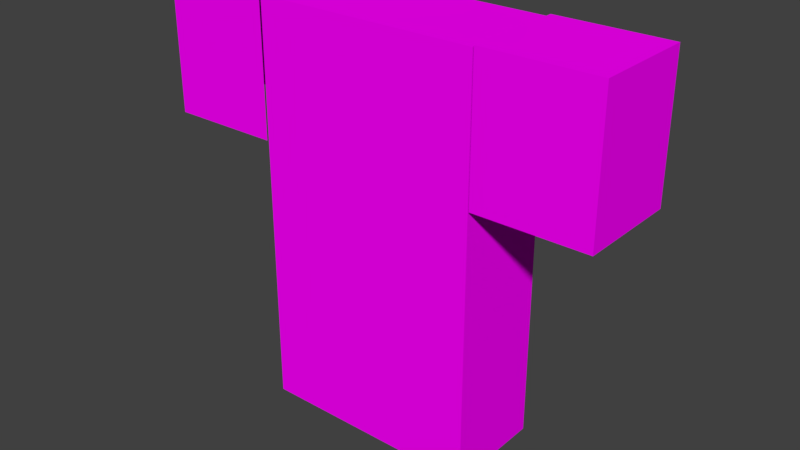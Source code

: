 # Source: armor_chestplate.blend  (saved by Blender 2.79.7; exported with 4.5.12 LTS)
import bpy
from mathutils import Matrix  # noqa: F401  (used for matrix-valued properties, if any)

bpy.ops.wm.read_factory_settings(use_empty=True)
scene = bpy.context.scene
scene.name = 'Scene'

# ---- collections
col_collection_1 = bpy.data.collections.new('Collection 1'); scene.collection.children.link(col_collection_1)

# ---- images (referenced by path relative to the original .blend; pixels are not part of the script)
import os
ASSET_DIR = os.environ.get("B2B_ASSET_DIR", "")  # directory of the original .blend (textures are referenced by path, not embedded)
HERE = os.path.dirname(os.path.abspath(__file__))  # packed textures are extracted next to this script under _unpacked/

def load_image(name, relpath, width, height, colorspace="sRGB"):
    """Load a texture the original file referenced (path relative to the .blend, or extracted next to this script)."""
    p = next((c for c in (os.path.join(HERE, relpath), os.path.join(ASSET_DIR, relpath)) if relpath and os.path.exists(c)), "")
    if p:
        img = bpy.data.images.load(p, check_existing=True)
        img.name = name
    else:  # same state as the original file: an image datablock whose file is absent (Cycles renders it pink)
        img = bpy.data.images.new(name, width, height)
        img.source = "FILE"
        img.filepath = "//" + (relpath or name)
    img.colorspace_settings.name = colorspace
    return img
img_aliveai_folk_admin_png = load_image('aliveai_folk_admin.png', 'aliveai_folk_admin.png', 1024, 1024, 'sRGB')

# ---- materials (node trees are filled in below, after node groups)
mat_material_002 = bpy.data.materials.new('Material.002')
mat_material_002.alpha_threshold = 0.0
mat_material_002.roughness = 0.5

# ---- material node trees
mat_material_002.use_nodes = True; mat_material_002.node_tree.nodes.clear()
_N = mat_material_002.node_tree.nodes; _L = mat_material_002.node_tree.links
n0 = _N.new('ShaderNodeOutputMaterial'); n0.name = 'Material Output'; n0.location = (300, 300)
n1 = _N.new('ShaderNodeBsdfDiffuse'); n1.name = 'Diffuse BSDF'; n1.location = (10, 300)
n2 = _N.new('ShaderNodeTexImage'); n2.name = 'Image Texture'; n2.location = (-180, 300)
n2.width = 140
n2.image = img_aliveai_folk_admin_png
_L.new(n1.outputs[0], n0.inputs[0])
_L.new(n2.outputs[0], n1.inputs[0])
n0.is_active_output = True

# ---- world
world_world = bpy.data.worlds.new('World'); scene.world = world_world
world_world.color = (0.05088, 0.05088, 0.05088)
world_world.use_sun_shadow = False
world_world.sun_shadow_jitter_overblur = 0.0

# ---- meshes
me_cube_004_cube_007 = bpy.data.meshes.new('Cube.004_Cube.007')
me_cube_004_cube_007.from_pydata([(-1.96, 4.006, 0.9213), (-3.94, 4.006, 0.9213), (-3.94, 4.006, -0.8787), (-1.96, 4.006, -0.8787), (-1.96, -3.194, -0.8787), (3.986, 4.006, 0.9213), (2.006, 4.006, 0.9213), (2.006, 4.006, -0.8787), (3.986, 4.006, -0.8787), (1.984, -3.158, 0.9123), (1.984, 3.97, 0.9123), (-1.936, 3.97, 0.9123), (-1.936, -3.158, 0.9123), (-1.936, 3.97, -0.8697), (-1.936, -3.158, -0.8697), (1.984, 3.97, -0.8697), (1.984, -3.158, -0.8697), (3.986, 1.609, 0.9213), (3.986, 1.604, -0.8787), (2.006, 1.605, 0.9213), (2.006, 1.604, -0.8787), (2.39, 1.835, 0.9213), (-3.94, 1.603, 0.9213), (-1.96, 1.606, -0.8787), (-3.94, 1.605, -0.8787), (-1.96, 1.612, 0.9213), (-2.167, 1.906, -0.8787)], [], [(2, 1, 0, 3), (7, 6, 5, 8), (9, 10, 11, 12), (12, 11, 13, 14), (14, 13, 15, 16), (16, 15, 10, 9), (12, 14, 16, 9), (13, 11, 10, 15), (17, 18, 8, 5), (19, 17, 21), (21, 17, 5, 6, 19), (18, 20, 7, 8), (22, 25, 0, 1), (24, 22, 1, 2), (23, 24, 26), (26, 24, 2, 3, 23)])
me_cube_004_cube_007.polygons.foreach_set('use_smooth', [True] * 16)
_k = set([(0, 1), (0, 3), (0, 25), (1, 2), (1, 22), (2, 3), (2, 24), (3, 23), (5, 6), (5, 8), (5, 17), (6, 7), (6, 19), (7, 8), (7, 20), (8, 18), (9, 10), (9, 12), (9, 16), (10, 11), (10, 15), (11, 12), (11, 13), (12, 14), (13, 14), (13, 15), (14, 16), (15, 16)])
me_cube_004_cube_007.attributes.new('sharp_edge', 'BOOLEAN', 'EDGE').data.foreach_set('value', [ (min(e.vertices), max(e.vertices)) in _k for e in me_cube_004_cube_007.edges])
_uv = me_cube_004_cube_007.uv_layers.new(name='UVMap')
_uv.uv.foreach_set('vector', [0.6875, 0.3744, 0.75, 0.3744, 0.75, 0.4994, 0.6875, 0.4994, 0.75, 0.3744, 0.75, 0.4994, 0.6875, 0.4994, 0.6875, 0.3744, 0.625, 0.0, 0.625, 0.375, 0.5, 0.375, 0.5, 0.0, 0.6249, 0.0, 0.6249, 0.375, 0.5626, 0.375, 0.5626, 0.0, 0.4375, 0.0, 0.4375, 0.375, 0.3125, 0.375, 0.3125, 0.0, 0.3125, 0.0, 0.3125, 0.375, 0.25, 0.375, 0.25, 0.0, 0.4375, 0.5, 0.4375, 0.375, 0.5625, 0.375, 0.5625, 0.5, 0.4375, 0.375, 0.4375, 0.5, 0.3125, 0.5, 0.3125, 0.375, 0.625, 0.2501, 0.6875, 0.2499, 0.6875, 0.375, 0.625, 0.375, 0.8125, 0.25, 0.875, 0.2501, 0.8246, 0.2619, 0.8246, 0.2619, 0.875, 0.2501, 0.875, 0.375, 0.8125, 0.375, 0.8125, 0.25, 0.6875, 0.2499, 0.75, 0.2499, 0.75, 0.375, 0.6875, 0.375, 0.8125, 0.2498, 0.875, 0.2503, 0.875, 0.375, 0.8125, 0.375, 0.625, 0.25, 0.6875, 0.2498, 0.6875, 0.375, 0.625, 0.375, 0.6875, 0.25, 0.75, 0.25, 0.694, 0.2656, 0.694, 0.2656, 0.75, 0.25, 0.75, 0.375, 0.6875, 0.375, 0.6875, 0.25])
me_cube_004_cube_007.materials.append(mat_material_002)
me_cube_004_cube_007.use_remesh_preserve_volume = False
me_cube_004_cube_007.use_remesh_preserve_attributes = False
me_cube_004_cube_007.use_mirror_vertex_groups = False
me_cube_004_cube_007.update()
me_cube_004_cube_007.normals_split_custom_set([tuple(v) for v in zip(*[iter([0.0, 1.0, 1.869e-09, 0.0, 1.0, 1.869e-09, 0.0, 1.0, 1.869e-09, 0.0, 1.0, 1.869e-09, 0.0, 1.0, 1.661e-09, 0.0, 1.0, 1.661e-09, 0.0, 1.0, 1.661e-09, 0.0, 1.0, 1.661e-09, 7.679e-07, 0.0, 1.0, 7.679e-07, 0.0, 1.0, 7.679e-07, 0.0, 1.0, 7.679e-07, 0.0, 1.0, -1.0, 0.0, 1.137e-06, -1.0, 0.0, 1.137e-06, -1.0, 0.0, 1.137e-06, -1.0, 0.0, 1.137e-06, -7.679e-07, 0.0, -1.0, -7.679e-07, 0.0, -1.0, -7.679e-07, 0.0, -1.0, -7.679e-07, 0.0, -1.0, 1.0, 0.0, -5.352e-07, 1.0, 0.0, -5.352e-07, 1.0, 0.0, -5.352e-07, 1.0, 0.0, -5.352e-07, 0.0, -1.0, 2.154e-08, 0.0, -1.0, 2.154e-08, 0.0, -1.0, 2.154e-08, 0.0, -1.0, 2.154e-08, 0.0, 1.0, 1.324e-07, 0.0, 1.0, 1.324e-07, 0.0, 1.0, 1.324e-07, 0.0, 1.0, 1.324e-07, 1.0, 0.0, -5.298e-07, 1.0, 0.0, -5.298e-07, 1.0, 0.0, -5.298e-07, 1.0, 0.0, -5.298e-07, 9.962e-07, -4.799e-08, 1.0, 1e-06, -6.988e-09, 1.0, 9.938e-07, -7.368e-08, 1.0, 9.938e-07, -7.368e-08, 1.0, 1e-06, -6.988e-09, 1.0, 1.001e-06, 7.774e-09, 1.0, 1.001e-06, 7.774e-09, 1.0, 9.962e-07, -4.799e-08, 1.0, -1.002e-06, 0.0, -1.0, -1.002e-06, 0.0, -1.0, -1.002e-06, 0.0, -1.0, -1.002e-06, 0.0, -1.0, 1.054e-06, 0.0, 1.0, 1.054e-06, 0.0, 1.0, 1.054e-06, 0.0, 1.0, 1.054e-06, 0.0, 1.0, -1.0, 0.0, 1.192e-06, -1.0, 0.0, 1.192e-06, -1.0, 0.0, 1.192e-06, -1.0, 0.0, 1.192e-06, -1.008e-06, 5.202e-08, -1.0, -1.015e-06, 4.161e-09, -1.0, -1.01e-06, 4.115e-08, -1.0, -1.01e-06, 4.115e-08, -1.0, -1.015e-06, 4.161e-09, -1.0, -1.017e-06, -5.881e-09, -1.0, -1.017e-06, -5.881e-09, -1.0, -1.008e-06, 5.202e-08, -1.0])] * 3)])

# ---- objects
ob_cube_004_cube_007 = bpy.data.objects.new('Cube.004_Cube.007', me_cube_004_cube_007)

# ---- transforms, parenting, visibility, modifiers, constraints
ob_cube_004_cube_007.location = (0.0, 0.0, 0.0)
ob_cube_004_cube_007.rotation_euler = (1.571, -0.0, 0.0)
ob_cube_004_cube_007.scale = (0.3, 0.3, 0.3)
ob_cube_004_cube_007.lineart.crease_threshold = 0.0

# ---- collection membership
col_collection_1.objects.link(ob_cube_004_cube_007)

# ---- scene / render settings (as saved in the file)
scene.frame_start = 1; scene.frame_end = 250; scene.frame_set(1)
scene.render.engine = 'CYCLES'
scene.render.resolution_percentage = 50
scene.render.dither_intensity = 0.0
scene.cycles.use_denoising = False
scene.cycles.samples = 128
scene.cycles.sampling_pattern = 'TABULATED_SOBOL'
scene.cycles.use_adaptive_sampling = False
scene.cycles.use_light_tree = False
scene.view_settings.view_transform = 'Standard'
bpy.context.view_layer.update()

# ---- added for rendering (the .blend has no active camera and no usable light): camera, sun
cam_auto = bpy.data.cameras.new('AutoCamera')
cam_auto.lens = 50.0
cam_auto.sensor_width = 36.0
cam_auto.clip_end = 1000.0
ob_auto_camera = bpy.data.objects.new('AutoCamera', cam_auto)
scene.collection.objects.link(ob_auto_camera)
ob_auto_camera.location = (3.02081, -3.62306, 2.53297)
ob_auto_camera.rotation_euler = (1.09748, -7.21219e-08, 0.694738)
scene.camera = ob_auto_camera
light_auto_sun = bpy.data.lights.new('AutoSun', 'SUN')
light_auto_sun.energy = 3.0
light_auto_sun.angle = 0.0523599
ob_auto_sun = bpy.data.objects.new('AutoSun', light_auto_sun)
scene.collection.objects.link(ob_auto_sun)
ob_auto_sun.rotation_euler = (0.872665, 0.174533, 0.523599)
bpy.context.view_layer.update()
